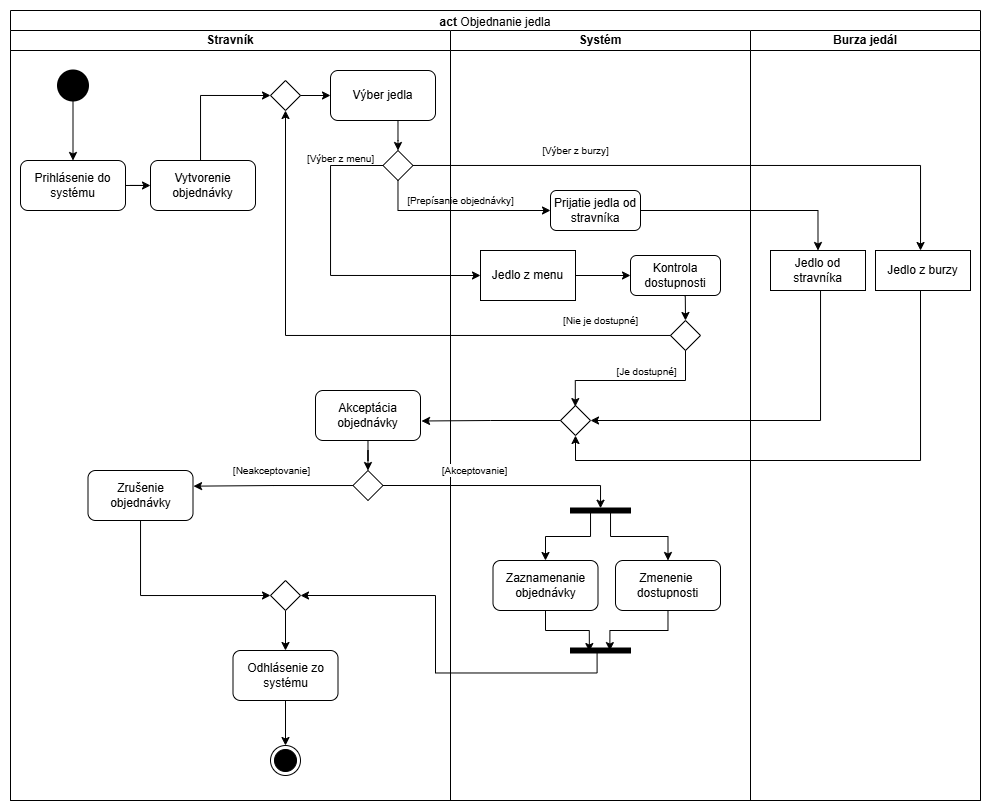

The diagram above was exported from draw.io. Its source (the exported page's mxGraphModel, read from the mxfile embedded in the PNG):
<mxGraphModel dx="1981" dy="532" grid="1" gridSize="10" guides="1" tooltips="1" connect="1" arrows="1" fold="1" page="1" pageScale="1" pageWidth="827" pageHeight="1169" math="0" shadow="0">
  <root>
    <mxCell id="0" />
    <mxCell id="1" parent="0" />
    <mxCell id="JkIe3ZGvMmbyh6zYCQ_9-21" value="act &lt;span style=&quot;font-weight: normal;&quot;&gt;Objednanie jedla&lt;/span&gt;" style="swimlane;whiteSpace=wrap;html=1;align=center;" parent="1" vertex="1">
      <mxGeometry x="-450" y="130" width="970" height="790" as="geometry">
        <mxRectangle x="-460" y="140" width="140" height="30" as="alternateBounds" />
      </mxGeometry>
    </mxCell>
    <mxCell id="JkIe3ZGvMmbyh6zYCQ_9-22" value="Stravník" style="swimlane;startSize=20;whiteSpace=wrap;html=1;" parent="JkIe3ZGvMmbyh6zYCQ_9-21" vertex="1">
      <mxGeometry y="20" width="440" height="770" as="geometry">
        <mxRectangle y="20" width="80" height="30" as="alternateBounds" />
      </mxGeometry>
    </mxCell>
    <mxCell id="JkIe3ZGvMmbyh6zYCQ_9-26" value="" style="shape=ellipse;html=1;fillColor=strokeColor;strokeWidth=2;verticalLabelPosition=bottom;verticalAlignment=top;perimeter=ellipsePerimeter;" parent="JkIe3ZGvMmbyh6zYCQ_9-22" vertex="1">
      <mxGeometry x="47.5" y="40" width="30" height="30" as="geometry" />
    </mxCell>
    <mxCell id="JkIe3ZGvMmbyh6zYCQ_9-29" value="Prihlásenie do systému" style="rounded=1;whiteSpace=wrap;html=1;" parent="JkIe3ZGvMmbyh6zYCQ_9-22" vertex="1">
      <mxGeometry x="10" y="130" width="105" height="50" as="geometry" />
    </mxCell>
    <mxCell id="JkIe3ZGvMmbyh6zYCQ_9-31" style="edgeStyle=orthogonalEdgeStyle;rounded=0;orthogonalLoop=1;jettySize=auto;html=1;entryX=0.5;entryY=0;entryDx=0;entryDy=0;" parent="JkIe3ZGvMmbyh6zYCQ_9-22" source="JkIe3ZGvMmbyh6zYCQ_9-26" target="JkIe3ZGvMmbyh6zYCQ_9-29" edge="1">
      <mxGeometry relative="1" as="geometry" />
    </mxCell>
    <mxCell id="xsd3vpdbG45zmyffdLYi-1" style="edgeStyle=orthogonalEdgeStyle;rounded=0;orthogonalLoop=1;jettySize=auto;html=1;entryX=0;entryY=0.5;entryDx=0;entryDy=0;" parent="JkIe3ZGvMmbyh6zYCQ_9-22" source="JkIe3ZGvMmbyh6zYCQ_9-33" target="GXvfBHThMHgmoLSNtB-x-1" edge="1">
      <mxGeometry relative="1" as="geometry">
        <Array as="points">
          <mxPoint x="190" y="65" />
        </Array>
      </mxGeometry>
    </mxCell>
    <mxCell id="JkIe3ZGvMmbyh6zYCQ_9-33" value="Vytvorenie objednávky" style="rounded=1;whiteSpace=wrap;html=1;" parent="JkIe3ZGvMmbyh6zYCQ_9-22" vertex="1">
      <mxGeometry x="140" y="130" width="105" height="50" as="geometry" />
    </mxCell>
    <mxCell id="JkIe3ZGvMmbyh6zYCQ_9-32" style="edgeStyle=orthogonalEdgeStyle;rounded=0;orthogonalLoop=1;jettySize=auto;html=1;entryX=0;entryY=0.5;entryDx=0;entryDy=0;" parent="JkIe3ZGvMmbyh6zYCQ_9-22" source="JkIe3ZGvMmbyh6zYCQ_9-29" target="JkIe3ZGvMmbyh6zYCQ_9-33" edge="1">
      <mxGeometry relative="1" as="geometry">
        <mxPoint x="262.5" y="135" as="targetPoint" />
      </mxGeometry>
    </mxCell>
    <mxCell id="vehKUTJ13Owtdl_oVKnT-6" value="" style="shape=rhombus;html=1;dashed=0;whiteSpace=wrap;perimeter=rhombusPerimeter;" parent="JkIe3ZGvMmbyh6zYCQ_9-22" vertex="1">
      <mxGeometry x="372.5" y="120" width="30" height="30" as="geometry" />
    </mxCell>
    <mxCell id="vehKUTJ13Owtdl_oVKnT-17" style="edgeStyle=orthogonalEdgeStyle;rounded=0;orthogonalLoop=1;jettySize=auto;html=1;entryX=0.5;entryY=0;entryDx=0;entryDy=0;" parent="JkIe3ZGvMmbyh6zYCQ_9-22" source="vehKUTJ13Owtdl_oVKnT-15" target="vehKUTJ13Owtdl_oVKnT-6" edge="1">
      <mxGeometry relative="1" as="geometry">
        <Array as="points">
          <mxPoint x="388" y="110" />
        </Array>
      </mxGeometry>
    </mxCell>
    <mxCell id="vehKUTJ13Owtdl_oVKnT-15" value="Výber jedla" style="rounded=1;whiteSpace=wrap;html=1;" parent="JkIe3ZGvMmbyh6zYCQ_9-22" vertex="1">
      <mxGeometry x="320" y="40" width="105" height="50" as="geometry" />
    </mxCell>
    <mxCell id="FCiB2T-Vx4XO7L4OSwpA-4" style="edgeStyle=orthogonalEdgeStyle;rounded=0;orthogonalLoop=1;jettySize=auto;html=1;entryX=0;entryY=0.5;entryDx=0;entryDy=0;exitX=1;exitY=0.5;exitDx=0;exitDy=0;" parent="JkIe3ZGvMmbyh6zYCQ_9-22" source="GXvfBHThMHgmoLSNtB-x-1" target="vehKUTJ13Owtdl_oVKnT-15" edge="1">
      <mxGeometry relative="1" as="geometry">
        <mxPoint x="292.5" y="70.00000000000011" as="sourcePoint" />
        <mxPoint x="330" y="70" as="targetPoint" />
      </mxGeometry>
    </mxCell>
    <mxCell id="GXvfBHThMHgmoLSNtB-x-1" value="" style="shape=rhombus;html=1;dashed=0;whiteSpace=wrap;perimeter=rhombusPerimeter;" parent="JkIe3ZGvMmbyh6zYCQ_9-22" vertex="1">
      <mxGeometry x="260" y="50" width="30" height="30" as="geometry" />
    </mxCell>
    <mxCell id="JkIe3ZGvMmbyh6zYCQ_9-27" value="" style="ellipse;html=1;shape=endState;fillColor=strokeColor;" parent="JkIe3ZGvMmbyh6zYCQ_9-22" vertex="1">
      <mxGeometry x="260" y="715" width="30" height="30" as="geometry" />
    </mxCell>
    <mxCell id="vehKUTJ13Owtdl_oVKnT-38" style="edgeStyle=orthogonalEdgeStyle;rounded=0;orthogonalLoop=1;jettySize=auto;html=1;entryX=0.5;entryY=0;entryDx=0;entryDy=0;" parent="JkIe3ZGvMmbyh6zYCQ_9-22" source="vehKUTJ13Owtdl_oVKnT-36" target="JkIe3ZGvMmbyh6zYCQ_9-27" edge="1">
      <mxGeometry relative="1" as="geometry" />
    </mxCell>
    <mxCell id="vehKUTJ13Owtdl_oVKnT-36" value="Odhlásenie zo systému" style="rounded=1;whiteSpace=wrap;html=1;" parent="JkIe3ZGvMmbyh6zYCQ_9-22" vertex="1">
      <mxGeometry x="222.5" y="620" width="105" height="50" as="geometry" />
    </mxCell>
    <mxCell id="vehKUTJ13Owtdl_oVKnT-45" style="edgeStyle=orthogonalEdgeStyle;rounded=0;orthogonalLoop=1;jettySize=auto;html=1;entryX=1.005;entryY=0.313;entryDx=0;entryDy=0;entryPerimeter=0;" parent="JkIe3ZGvMmbyh6zYCQ_9-22" source="vehKUTJ13Owtdl_oVKnT-42" target="vehKUTJ13Owtdl_oVKnT-60" edge="1">
      <mxGeometry relative="1" as="geometry">
        <mxPoint x="120.00000000000023" y="375" as="targetPoint" />
      </mxGeometry>
    </mxCell>
    <mxCell id="vehKUTJ13Owtdl_oVKnT-47" value="&lt;font style=&quot;font-size: 10px;&quot;&gt;[Neakceptovanie]&lt;/font&gt;" style="edgeLabel;html=1;align=center;verticalAlign=middle;resizable=0;points=[];" parent="vehKUTJ13Owtdl_oVKnT-45" connectable="0" vertex="1">
      <mxGeometry x="0.3046" y="2" relative="1" as="geometry">
        <mxPoint x="22" y="-18" as="offset" />
      </mxGeometry>
    </mxCell>
    <mxCell id="vehKUTJ13Owtdl_oVKnT-42" value="" style="shape=rhombus;html=1;dashed=0;whiteSpace=wrap;perimeter=rhombusPerimeter;direction=south;" parent="JkIe3ZGvMmbyh6zYCQ_9-22" vertex="1">
      <mxGeometry x="342.5" y="440" width="30" height="30" as="geometry" />
    </mxCell>
    <mxCell id="vehKUTJ13Owtdl_oVKnT-62" style="edgeStyle=orthogonalEdgeStyle;rounded=0;orthogonalLoop=1;jettySize=auto;html=1;entryX=0.5;entryY=0;entryDx=0;entryDy=0;" parent="JkIe3ZGvMmbyh6zYCQ_9-22" source="vehKUTJ13Owtdl_oVKnT-57" target="vehKUTJ13Owtdl_oVKnT-36" edge="1">
      <mxGeometry relative="1" as="geometry" />
    </mxCell>
    <mxCell id="vehKUTJ13Owtdl_oVKnT-57" value="" style="shape=rhombus;html=1;dashed=0;whiteSpace=wrap;perimeter=rhombusPerimeter;" parent="JkIe3ZGvMmbyh6zYCQ_9-22" vertex="1">
      <mxGeometry x="260" y="550" width="30" height="30" as="geometry" />
    </mxCell>
    <mxCell id="vehKUTJ13Owtdl_oVKnT-61" style="edgeStyle=orthogonalEdgeStyle;rounded=0;orthogonalLoop=1;jettySize=auto;html=1;entryX=0;entryY=0.5;entryDx=0;entryDy=0;" parent="JkIe3ZGvMmbyh6zYCQ_9-22" source="vehKUTJ13Owtdl_oVKnT-60" target="vehKUTJ13Owtdl_oVKnT-57" edge="1">
      <mxGeometry relative="1" as="geometry">
        <Array as="points">
          <mxPoint x="130" y="565" />
        </Array>
      </mxGeometry>
    </mxCell>
    <mxCell id="vehKUTJ13Owtdl_oVKnT-60" value="Zrušenie objednávky" style="rounded=1;whiteSpace=wrap;html=1;" parent="JkIe3ZGvMmbyh6zYCQ_9-22" vertex="1">
      <mxGeometry x="77.5" y="440" width="105" height="50" as="geometry" />
    </mxCell>
    <mxCell id="JkIe3ZGvMmbyh6zYCQ_9-23" value="Burza jedál" style="swimlane;startSize=20;whiteSpace=wrap;html=1;" parent="JkIe3ZGvMmbyh6zYCQ_9-21" vertex="1">
      <mxGeometry x="740" y="20" width="230" height="770" as="geometry">
        <mxRectangle x="230" y="20" width="80" height="30" as="alternateBounds" />
      </mxGeometry>
    </mxCell>
    <mxCell id="vehKUTJ13Owtdl_oVKnT-65" value="Jedlo od stravníka" style="rounded=0;whiteSpace=wrap;html=1;" parent="JkIe3ZGvMmbyh6zYCQ_9-23" vertex="1">
      <mxGeometry x="20" y="220" width="95" height="40" as="geometry" />
    </mxCell>
    <mxCell id="vehKUTJ13Owtdl_oVKnT-13" value="Jedlo z burzy" style="rounded=0;whiteSpace=wrap;html=1;" parent="JkIe3ZGvMmbyh6zYCQ_9-23" vertex="1">
      <mxGeometry x="125" y="220" width="95" height="40" as="geometry" />
    </mxCell>
    <mxCell id="vehKUTJ13Owtdl_oVKnT-10" style="edgeStyle=orthogonalEdgeStyle;rounded=0;orthogonalLoop=1;jettySize=auto;html=1;" parent="JkIe3ZGvMmbyh6zYCQ_9-21" source="vehKUTJ13Owtdl_oVKnT-6" edge="1">
      <mxGeometry relative="1" as="geometry">
        <mxPoint x="910" y="240" as="targetPoint" />
        <Array as="points">
          <mxPoint x="910" y="155" />
          <mxPoint x="910" y="240" />
        </Array>
      </mxGeometry>
    </mxCell>
    <mxCell id="vehKUTJ13Owtdl_oVKnT-18" value="&lt;font style=&quot;font-size: 10px;&quot;&gt;[Výber z burzy]&lt;/font&gt;" style="edgeLabel;html=1;align=center;verticalAlign=middle;resizable=0;points=[];" parent="vehKUTJ13Owtdl_oVKnT-10" connectable="0" vertex="1">
      <mxGeometry x="-0.4412" y="1" relative="1" as="geometry">
        <mxPoint x="-3" y="-14" as="offset" />
      </mxGeometry>
    </mxCell>
    <mxCell id="vehKUTJ13Owtdl_oVKnT-63" style="edgeStyle=orthogonalEdgeStyle;rounded=0;orthogonalLoop=1;jettySize=auto;html=1;entryX=0;entryY=0.5;entryDx=0;entryDy=0;" parent="JkIe3ZGvMmbyh6zYCQ_9-21" source="vehKUTJ13Owtdl_oVKnT-6" target="vehKUTJ13Owtdl_oVKnT-68" edge="1">
      <mxGeometry relative="1" as="geometry">
        <mxPoint x="820" y="210" as="targetPoint" />
        <Array as="points">
          <mxPoint x="387" y="200" />
        </Array>
      </mxGeometry>
    </mxCell>
    <mxCell id="vehKUTJ13Owtdl_oVKnT-64" value="&lt;font style=&quot;font-size: 10px;&quot;&gt;[Prepísanie objednávky]&lt;/font&gt;" style="edgeLabel;html=1;align=center;verticalAlign=middle;resizable=0;points=[];" parent="vehKUTJ13Owtdl_oVKnT-63" connectable="0" vertex="1">
      <mxGeometry x="-0.4003" relative="1" as="geometry">
        <mxPoint x="38" y="-10" as="offset" />
      </mxGeometry>
    </mxCell>
    <mxCell id="FCiB2T-Vx4XO7L4OSwpA-3" style="edgeStyle=orthogonalEdgeStyle;rounded=0;orthogonalLoop=1;jettySize=auto;html=1;entryX=1;entryY=0.5;entryDx=0;entryDy=0;" parent="JkIe3ZGvMmbyh6zYCQ_9-21" source="vehKUTJ13Owtdl_oVKnT-65" target="FCiB2T-Vx4XO7L4OSwpA-1" edge="1">
      <mxGeometry relative="1" as="geometry">
        <Array as="points">
          <mxPoint x="810" y="410" />
        </Array>
      </mxGeometry>
    </mxCell>
    <mxCell id="vehKUTJ13Owtdl_oVKnT-76" style="edgeStyle=orthogonalEdgeStyle;rounded=0;orthogonalLoop=1;jettySize=auto;html=1;entryX=0.5;entryY=1;entryDx=0;entryDy=0;" parent="JkIe3ZGvMmbyh6zYCQ_9-21" target="FCiB2T-Vx4XO7L4OSwpA-1" edge="1">
      <mxGeometry relative="1" as="geometry">
        <mxPoint x="910" y="280" as="sourcePoint" />
        <mxPoint x="580" y="479.98" as="targetPoint" />
        <Array as="points">
          <mxPoint x="910" y="450" />
          <mxPoint x="565" y="450" />
        </Array>
      </mxGeometry>
    </mxCell>
    <mxCell id="vehKUTJ13Owtdl_oVKnT-68" value="Prijatie jedla od stravníka" style="rounded=1;whiteSpace=wrap;html=1;" parent="JkIe3ZGvMmbyh6zYCQ_9-21" vertex="1">
      <mxGeometry x="540" y="180" width="90" height="40" as="geometry" />
    </mxCell>
    <mxCell id="vehKUTJ13Owtdl_oVKnT-69" style="edgeStyle=orthogonalEdgeStyle;rounded=0;orthogonalLoop=1;jettySize=auto;html=1;entryX=0.5;entryY=0;entryDx=0;entryDy=0;" parent="JkIe3ZGvMmbyh6zYCQ_9-21" source="vehKUTJ13Owtdl_oVKnT-68" target="vehKUTJ13Owtdl_oVKnT-65" edge="1">
      <mxGeometry relative="1" as="geometry" />
    </mxCell>
    <mxCell id="JkIe3ZGvMmbyh6zYCQ_9-24" value="Systém" style="swimlane;startSize=20;whiteSpace=wrap;html=1;" parent="JkIe3ZGvMmbyh6zYCQ_9-21" vertex="1">
      <mxGeometry x="440" y="20" width="300" height="770" as="geometry" />
    </mxCell>
    <mxCell id="vehKUTJ13Owtdl_oVKnT-24" style="edgeStyle=orthogonalEdgeStyle;rounded=0;orthogonalLoop=1;jettySize=auto;html=1;entryX=0.5;entryY=0;entryDx=0;entryDy=0;exitX=0.609;exitY=0.99;exitDx=0;exitDy=0;exitPerimeter=0;" parent="JkIe3ZGvMmbyh6zYCQ_9-24" source="vehKUTJ13Owtdl_oVKnT-21" target="vehKUTJ13Owtdl_oVKnT-23" edge="1">
      <mxGeometry relative="1" as="geometry">
        <Array as="points">
          <mxPoint x="235" y="266" />
          <mxPoint x="235" y="266" />
        </Array>
      </mxGeometry>
    </mxCell>
    <mxCell id="vehKUTJ13Owtdl_oVKnT-21" value="Kontrola dostupnosti" style="rounded=1;whiteSpace=wrap;html=1;" parent="JkIe3ZGvMmbyh6zYCQ_9-24" vertex="1">
      <mxGeometry x="180" y="225" width="90" height="40" as="geometry" />
    </mxCell>
    <mxCell id="vehKUTJ13Owtdl_oVKnT-23" value="" style="shape=rhombus;html=1;dashed=0;whiteSpace=wrap;perimeter=rhombusPerimeter;" parent="JkIe3ZGvMmbyh6zYCQ_9-24" vertex="1">
      <mxGeometry x="220" y="290" width="30" height="30" as="geometry" />
    </mxCell>
    <mxCell id="vehKUTJ13Owtdl_oVKnT-11" value="Jedlo z menu" style="rounded=0;whiteSpace=wrap;html=1;" parent="JkIe3ZGvMmbyh6zYCQ_9-24" vertex="1">
      <mxGeometry x="30" y="220" width="95" height="50" as="geometry" />
    </mxCell>
    <mxCell id="vehKUTJ13Owtdl_oVKnT-22" style="edgeStyle=orthogonalEdgeStyle;rounded=0;orthogonalLoop=1;jettySize=auto;html=1;entryX=0;entryY=0.5;entryDx=0;entryDy=0;" parent="JkIe3ZGvMmbyh6zYCQ_9-24" source="vehKUTJ13Owtdl_oVKnT-11" target="vehKUTJ13Owtdl_oVKnT-21" edge="1">
      <mxGeometry relative="1" as="geometry" />
    </mxCell>
    <mxCell id="vehKUTJ13Owtdl_oVKnT-41" value="Akceptácia objednávky" style="rounded=1;whiteSpace=wrap;html=1;" parent="JkIe3ZGvMmbyh6zYCQ_9-24" vertex="1">
      <mxGeometry x="-135" y="360" width="105" height="50" as="geometry" />
    </mxCell>
    <mxCell id="FCiB2T-Vx4XO7L4OSwpA-1" value="" style="shape=rhombus;html=1;dashed=0;whiteSpace=wrap;perimeter=rhombusPerimeter;" parent="JkIe3ZGvMmbyh6zYCQ_9-24" vertex="1">
      <mxGeometry x="110" y="375" width="30" height="30" as="geometry" />
    </mxCell>
    <mxCell id="vehKUTJ13Owtdl_oVKnT-55" style="edgeStyle=orthogonalEdgeStyle;rounded=0;orthogonalLoop=1;jettySize=auto;html=1;entryX=1.01;entryY=0.61;entryDx=0;entryDy=0;entryPerimeter=0;exitX=0;exitY=0.5;exitDx=0;exitDy=0;" parent="JkIe3ZGvMmbyh6zYCQ_9-24" source="FCiB2T-Vx4XO7L4OSwpA-1" target="vehKUTJ13Owtdl_oVKnT-41" edge="1">
      <mxGeometry relative="1" as="geometry">
        <mxPoint x="55" y="390" as="sourcePoint" />
      </mxGeometry>
    </mxCell>
    <mxCell id="vehKUTJ13Owtdl_oVKnT-73" style="edgeStyle=orthogonalEdgeStyle;rounded=0;orthogonalLoop=1;jettySize=auto;html=1;entryX=0.493;entryY=0.036;entryDx=0;entryDy=0;entryPerimeter=0;exitX=0.5;exitY=1;exitDx=0;exitDy=0;" parent="JkIe3ZGvMmbyh6zYCQ_9-24" source="vehKUTJ13Owtdl_oVKnT-23" target="FCiB2T-Vx4XO7L4OSwpA-1" edge="1">
      <mxGeometry relative="1" as="geometry">
        <mxPoint x="31" y="410" as="targetPoint" />
        <Array as="points">
          <mxPoint x="235" y="350" />
          <mxPoint x="125" y="350" />
        </Array>
        <mxPoint x="235" y="310" as="sourcePoint" />
      </mxGeometry>
    </mxCell>
    <mxCell id="vehKUTJ13Owtdl_oVKnT-74" value="&lt;span style=&quot;color: rgba(0, 0, 0, 0); font-family: monospace; font-size: 0px; text-align: start; background-color: rgb(251, 251, 251);&quot;&gt;%3CmxGraphModel%3E%3Croot%3E%3CmxCell%20id%3D%220%22%2F%3E%3CmxCell%20id%3D%221%22%20parent%3D%220%22%2F%3E%3CmxCell%20id%3D%222%22%20value%3D%22%26lt%3Bfont%20style%3D%26quot%3Bfont-size%3A%2010px%3B%26quot%3B%26gt%3B%5BJe%20dostupn%C3%A9%5D%26lt%3B%2Ffont%26gt%3B%22%20style%3D%22edgeLabel%3Bhtml%3D1%3Balign%3Dcenter%3BverticalAlign%3Dmiddle%3Bresizable%3D0%3Bpoints%3D%5B%5D%3B%22%20vertex%3D%221%22%20connectable%3D%220%22%20parent%3D%221%22%3E%3CmxGeometry%20x%3D%2260%22%20y%3D%22511.20000000000005%22%20as%3D%22geometry%22%2F%3E%3C%2FmxCell%3E%3C%2Froot%3E%3C%2FmxGraphModel%3E&lt;/span&gt;" style="edgeLabel;html=1;align=center;verticalAlign=middle;resizable=0;points=[];" parent="vehKUTJ13Owtdl_oVKnT-73" connectable="0" vertex="1">
      <mxGeometry x="-0.7639" y="-1" relative="1" as="geometry">
        <mxPoint as="offset" />
      </mxGeometry>
    </mxCell>
    <mxCell id="vehKUTJ13Owtdl_oVKnT-75" value="&lt;font style=&quot;font-size: 10px;&quot;&gt;[Je dostupné]&lt;/font&gt;" style="edgeLabel;html=1;align=center;verticalAlign=middle;resizable=0;points=[];" parent="vehKUTJ13Owtdl_oVKnT-73" connectable="0" vertex="1">
      <mxGeometry x="-0.7444" y="-1" relative="1" as="geometry">
        <mxPoint x="-38" y="-1" as="offset" />
      </mxGeometry>
    </mxCell>
    <mxCell id="DX1WAslVNIjUA-Up0ipn-1" value="" style="html=1;points=[];perimeter=orthogonalPerimeter;fillColor=strokeColor;rotation=90;" vertex="1" parent="JkIe3ZGvMmbyh6zYCQ_9-24">
      <mxGeometry x="147.5" y="450" width="5" height="60" as="geometry" />
    </mxCell>
    <mxCell id="vehKUTJ13Owtdl_oVKnT-58" value="Zaznamenanie objednávky" style="rounded=1;whiteSpace=wrap;html=1;" parent="JkIe3ZGvMmbyh6zYCQ_9-24" vertex="1">
      <mxGeometry x="42.5" y="530" width="105" height="50" as="geometry" />
    </mxCell>
    <mxCell id="DX1WAslVNIjUA-Up0ipn-3" value="" style="html=1;points=[];perimeter=orthogonalPerimeter;fillColor=strokeColor;rotation=90;" vertex="1" parent="JkIe3ZGvMmbyh6zYCQ_9-24">
      <mxGeometry x="147.5" y="590" width="5" height="60" as="geometry" />
    </mxCell>
    <mxCell id="DX1WAslVNIjUA-Up0ipn-6" value="Zmenenie&amp;nbsp;&lt;div&gt;dostupnosti&lt;/div&gt;" style="rounded=1;whiteSpace=wrap;html=1;" vertex="1" parent="JkIe3ZGvMmbyh6zYCQ_9-24">
      <mxGeometry x="165" y="530" width="105" height="50" as="geometry" />
    </mxCell>
    <mxCell id="DX1WAslVNIjUA-Up0ipn-8" style="edgeStyle=orthogonalEdgeStyle;rounded=0;orthogonalLoop=1;jettySize=auto;html=1;entryX=0.71;entryY=0.686;entryDx=0;entryDy=0;entryPerimeter=0;" edge="1" parent="JkIe3ZGvMmbyh6zYCQ_9-24" source="vehKUTJ13Owtdl_oVKnT-58" target="DX1WAslVNIjUA-Up0ipn-3">
      <mxGeometry relative="1" as="geometry" />
    </mxCell>
    <mxCell id="DX1WAslVNIjUA-Up0ipn-9" style="edgeStyle=orthogonalEdgeStyle;rounded=0;orthogonalLoop=1;jettySize=auto;html=1;entryX=0.519;entryY=0.344;entryDx=0;entryDy=0;entryPerimeter=0;" edge="1" parent="JkIe3ZGvMmbyh6zYCQ_9-24" source="DX1WAslVNIjUA-Up0ipn-6" target="DX1WAslVNIjUA-Up0ipn-3">
      <mxGeometry relative="1" as="geometry" />
    </mxCell>
    <mxCell id="DX1WAslVNIjUA-Up0ipn-5" style="edgeStyle=orthogonalEdgeStyle;rounded=0;orthogonalLoop=1;jettySize=auto;html=1;entryX=0.5;entryY=0;entryDx=0;entryDy=0;" edge="1" parent="JkIe3ZGvMmbyh6zYCQ_9-24" source="DX1WAslVNIjUA-Up0ipn-1" target="vehKUTJ13Owtdl_oVKnT-58">
      <mxGeometry relative="1" as="geometry">
        <Array as="points">
          <mxPoint x="140" y="506" />
          <mxPoint x="95" y="506" />
        </Array>
      </mxGeometry>
    </mxCell>
    <mxCell id="DX1WAslVNIjUA-Up0ipn-7" style="edgeStyle=orthogonalEdgeStyle;rounded=0;orthogonalLoop=1;jettySize=auto;html=1;entryX=0.5;entryY=0;entryDx=0;entryDy=0;" edge="1" parent="JkIe3ZGvMmbyh6zYCQ_9-24" source="DX1WAslVNIjUA-Up0ipn-1" target="DX1WAslVNIjUA-Up0ipn-6">
      <mxGeometry relative="1" as="geometry">
        <Array as="points">
          <mxPoint x="160" y="506" />
          <mxPoint x="218" y="506" />
        </Array>
      </mxGeometry>
    </mxCell>
    <mxCell id="vehKUTJ13Owtdl_oVKnT-26" style="edgeStyle=orthogonalEdgeStyle;rounded=0;orthogonalLoop=1;jettySize=auto;html=1;entryX=0.5;entryY=1;entryDx=0;entryDy=0;" parent="JkIe3ZGvMmbyh6zYCQ_9-21" source="vehKUTJ13Owtdl_oVKnT-23" target="GXvfBHThMHgmoLSNtB-x-1" edge="1">
      <mxGeometry relative="1" as="geometry">
        <mxPoint x="287.08500000000004" y="102.59999999999991" as="targetPoint" />
      </mxGeometry>
    </mxCell>
    <mxCell id="vehKUTJ13Owtdl_oVKnT-31" value="&lt;font style=&quot;font-size: 10px;&quot;&gt;[Nie je dostupné]&lt;/font&gt;" style="edgeLabel;html=1;align=center;verticalAlign=middle;resizable=0;points=[];" parent="vehKUTJ13Owtdl_oVKnT-26" connectable="0" vertex="1">
      <mxGeometry x="-0.7373" y="2" relative="1" as="geometry">
        <mxPoint x="10" y="-17" as="offset" />
      </mxGeometry>
    </mxCell>
    <mxCell id="vehKUTJ13Owtdl_oVKnT-9" style="edgeStyle=orthogonalEdgeStyle;rounded=0;orthogonalLoop=1;jettySize=auto;html=1;entryX=0;entryY=0.5;entryDx=0;entryDy=0;exitX=0;exitY=0.5;exitDx=0;exitDy=0;" parent="JkIe3ZGvMmbyh6zYCQ_9-21" source="vehKUTJ13Owtdl_oVKnT-6" target="vehKUTJ13Owtdl_oVKnT-11" edge="1">
      <mxGeometry relative="1" as="geometry">
        <mxPoint x="387.5" y="219.9999999999999" as="targetPoint" />
        <Array as="points">
          <mxPoint x="320" y="155" />
          <mxPoint x="320" y="265" />
        </Array>
      </mxGeometry>
    </mxCell>
    <mxCell id="vehKUTJ13Owtdl_oVKnT-20" value="&lt;font style=&quot;font-size: 10px;&quot;&gt;[Výber z menu]&lt;/font&gt;" style="edgeLabel;html=1;align=center;verticalAlign=middle;resizable=0;points=[];" parent="vehKUTJ13Owtdl_oVKnT-9" connectable="0" vertex="1">
      <mxGeometry x="-0.3429" y="1" relative="1" as="geometry">
        <mxPoint x="9" y="-58" as="offset" />
      </mxGeometry>
    </mxCell>
    <mxCell id="DX1WAslVNIjUA-Up0ipn-4" style="edgeStyle=orthogonalEdgeStyle;rounded=0;orthogonalLoop=1;jettySize=auto;html=1;entryX=1;entryY=0.5;entryDx=0;entryDy=0;exitX=0.929;exitY=0.557;exitDx=0;exitDy=0;exitPerimeter=0;" edge="1" parent="JkIe3ZGvMmbyh6zYCQ_9-21" source="DX1WAslVNIjUA-Up0ipn-3" target="vehKUTJ13Owtdl_oVKnT-57">
      <mxGeometry relative="1" as="geometry" />
    </mxCell>
    <mxCell id="vehKUTJ13Owtdl_oVKnT-43" style="edgeStyle=orthogonalEdgeStyle;rounded=0;orthogonalLoop=1;jettySize=auto;html=1;" parent="JkIe3ZGvMmbyh6zYCQ_9-21" source="vehKUTJ13Owtdl_oVKnT-41" target="vehKUTJ13Owtdl_oVKnT-42" edge="1">
      <mxGeometry relative="1" as="geometry">
        <Array as="points" />
      </mxGeometry>
    </mxCell>
    <mxCell id="vehKUTJ13Owtdl_oVKnT-48" style="edgeStyle=orthogonalEdgeStyle;rounded=0;orthogonalLoop=1;jettySize=auto;html=1;entryX=0.035;entryY=0.495;entryDx=0;entryDy=0;exitX=0.5;exitY=0;exitDx=0;exitDy=0;entryPerimeter=0;" parent="JkIe3ZGvMmbyh6zYCQ_9-21" source="vehKUTJ13Owtdl_oVKnT-42" target="DX1WAslVNIjUA-Up0ipn-1" edge="1">
      <mxGeometry relative="1" as="geometry">
        <mxPoint x="624.5799999999999" y="494.83000000000004" as="targetPoint" />
        <mxPoint x="469.89999999999986" y="494.88" as="sourcePoint" />
        <Array as="points">
          <mxPoint x="590" y="475" />
          <mxPoint x="590" y="498" />
        </Array>
      </mxGeometry>
    </mxCell>
    <mxCell id="vehKUTJ13Owtdl_oVKnT-49" value="&lt;font style=&quot;font-size: 10px;&quot;&gt;[Akceptovanie]&lt;/font&gt;" style="edgeLabel;html=1;align=center;verticalAlign=middle;resizable=0;points=[];" parent="vehKUTJ13Owtdl_oVKnT-48" connectable="0" vertex="1">
      <mxGeometry x="-0.2085" y="-1" relative="1" as="geometry">
        <mxPoint x="-4" y="-16" as="offset" />
      </mxGeometry>
    </mxCell>
  </root>
</mxGraphModel>